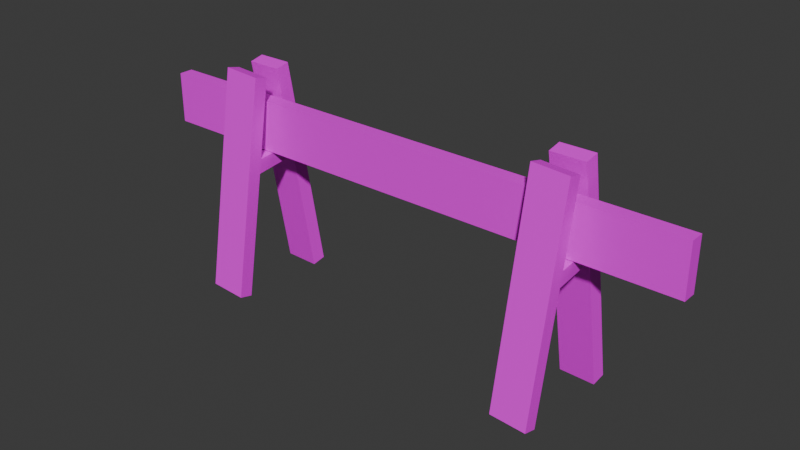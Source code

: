 # Source: crossing.blend  (saved by Blender 4.3.34; exported with 4.5.12 LTS)
import bpy
from mathutils import Matrix  # noqa: F401  (used for matrix-valued properties, if any)

bpy.ops.wm.read_factory_settings(use_empty=True)
scene = bpy.context.scene
scene.name = 'Scene'

# ---- collections
col_collection = bpy.data.collections.new('Collection'); scene.collection.children.link(col_collection)

# ---- images (referenced by path relative to the original .blend; pixels are not part of the script)
import os
ASSET_DIR = os.environ.get("B2B_ASSET_DIR", "")  # directory of the original .blend (textures are referenced by path, not embedded)
HERE = os.path.dirname(os.path.abspath(__file__))  # packed textures are extracted next to this script under _unpacked/

def load_image(name, relpath, width, height, colorspace="sRGB"):
    """Load a texture the original file referenced (path relative to the .blend, or extracted next to this script)."""
    p = next((c for c in (os.path.join(HERE, relpath), os.path.join(ASSET_DIR, relpath)) if relpath and os.path.exists(c)), "")
    if p:
        img = bpy.data.images.load(p, check_existing=True)
        img.name = name
    else:  # same state as the original file: an image datablock whose file is absent (Cycles renders it pink)
        img = bpy.data.images.new(name, width, height)
        img.source = "FILE"
        img.filepath = "//" + (relpath or name)
    img.colorspace_settings.name = colorspace
    return img
img_crossing_png = load_image('crossing.png', 'crossing.png', 1024, 1024, 'sRGB')

# ---- materials (node trees are filled in below, after node groups)
mat_material = bpy.data.materials.new('Material')
mat_material.alpha_threshold = 0.0
mat_material.roughness = 0.5
mat_material.line_color = (0.0, 0.0, 0.0, 1.0)

# ---- material node trees
mat_material.use_nodes = True; mat_material.node_tree.nodes.clear()
_N = mat_material.node_tree.nodes; _L = mat_material.node_tree.links
n0 = _N.new('ShaderNodeOutputMaterial'); n0.name = 'Material Output'; n0.location = (300, 300)
n1 = _N.new('ShaderNodeBsdfPrincipled'); n1.name = 'Principled BSDF'; n1.location = (10, 300)
n1.inputs[3].default_value = 1.45
n2 = _N.new('ShaderNodeTexImage'); n2.name = 'Image Texture'; n2.location = (-280, 280)
n2.image = img_crossing_png
_L.new(n1.outputs[0], n0.inputs[0])
_L.new(n2.outputs[0], n1.inputs[0])
n0.is_active_output = True

# ---- world
world_world = bpy.data.worlds.new('World'); scene.world = world_world
world_world.use_nodes = True; world_world.node_tree.nodes.clear()
_N = world_world.node_tree.nodes; _L = world_world.node_tree.links
n0 = _N.new('ShaderNodeOutputWorld'); n0.name = 'World Output'; n0.location = (300, 300)
n1 = _N.new('ShaderNodeBackground'); n1.name = 'Background'; n1.location = (10, 300)
n1.inputs[0].default_value = (0.05088, 0.05088, 0.05088, 1.0)
_L.new(n1.outputs[0], n0.inputs[0])
n0.is_active_output = True
world_world.color = (0.05088, 0.05088, 0.05088)
world_world.sun_shadow_jitter_overblur = 0.0

# ---- meshes
me_cube = bpy.data.meshes.new('Cube')
me_cube.from_pydata([(0.6221, 0.6843, -0.0289), (0.6221, 0.6843, -1.371), (0.6221, -0.658, -0.0289), (0.6221, -0.658, -1.371), (-0.7202, 0.6843, -0.0289), (-0.7202, 0.6843, -1.371), (-0.7202, -0.658, -0.0289), (-0.7202, -0.658, -1.371), (0.2956, -5.219, -5.025), (0.3086, -2.175, 0.7751), (0.2962, -3.938, -5.113), (0.3092, -0.8945, 0.6862), (0.3839, -5.318, -5.067), (0.3969, -2.275, 0.733), (0.3845, -4.037, -5.156), (0.3975, -0.9941, 0.6441), (0.3999, 5.195, -5.025), (0.3833, 2.185, 0.7751), (0.3978, 3.917, -5.113), (0.3812, 0.9071, 0.6862), (0.3119, 5.493, -5.067), (0.2953, 2.482, 0.733), (0.3098, 4.215, -5.156), (0.2932, 1.205, 0.6441), (0.3892, 3.254, -1.285), (0.3871, 1.976, -1.373), (0.2991, 2.274, -1.416), (0.3012, 3.551, -1.327), (0.304, -3.259, -1.291), (0.3046, -1.978, -1.379), (0.3928, -2.078, -1.422), (0.3922, -3.359, -1.333), (0.3037, -2.182, -1.767), (0.392, -2.281, -1.809), (0.3914, -3.562, -1.72), (0.3031, -3.463, -1.678), (0.388, 2.149, -1.707), (0.3, 2.447, -1.749), (0.3021, 3.724, -1.66), (0.3901, 3.427, -1.618), (-0.5165, -5.219, -5.025), (-0.503, -2.175, 0.7751), (-0.5159, -3.938, -5.113), (-0.5024, -0.8945, 0.6862), (-0.4246, -5.318, -5.067), (-0.4111, -2.275, 0.733), (-0.424, -4.037, -5.156), (-0.4105, -0.9941, 0.6441), (-0.4079, 5.195, -5.025), (-0.4252, 2.185, 0.7751), (-0.4101, 3.917, -5.113), (-0.4274, 0.9071, 0.6862), (-0.4996, 5.493, -5.067), (-0.5169, 2.482, 0.733), (-0.5018, 4.215, -5.156), (-0.5191, 1.205, 0.6441), (-0.4191, 3.254, -1.285), (-0.4213, 1.976, -1.373), (-0.5129, 2.274, -1.416), (-0.5107, 3.551, -1.327), (-0.5078, -3.259, -1.291), (-0.5072, -1.978, -1.379), (-0.4153, -2.078, -1.422), (-0.4159, -3.359, -1.333), (-0.5081, -2.182, -1.767), (-0.4162, -2.281, -1.809), (-0.4168, -3.562, -1.72), (-0.5087, -3.463, -1.678), (-0.4203, 2.149, -1.707), (-0.5119, 2.447, -1.749), (-0.5097, 3.724, -1.66), (-0.4181, 3.427, -1.618)], [], [(0, 4, 6, 2), (3, 2, 6, 7), (7, 6, 4, 5), (5, 1, 3, 7), (1, 0, 2, 3), (5, 4, 0, 1), (28, 9, 11, 29), (29, 11, 15, 30), (30, 15, 13, 31), (31, 13, 9, 28), (10, 14, 12, 8), (15, 11, 9, 13), (24, 17, 19, 25), (25, 19, 23, 26), (26, 23, 21, 27), (27, 21, 17, 24), (18, 22, 20, 16), (23, 19, 17, 21), (38, 27, 24, 39), (37, 26, 27, 38), (33, 32, 37, 36), (39, 24, 25, 36), (34, 31, 28, 35), (33, 30, 31, 34), (30, 33, 36, 25), (35, 28, 29, 32), (8, 35, 32, 10), (10, 32, 33, 14), (14, 33, 34, 12), (12, 34, 35, 8), (16, 39, 36, 18), (18, 36, 37, 22), (22, 37, 38, 20), (20, 38, 39, 16), (32, 29, 26, 37), (29, 30, 25, 26), (60, 41, 43, 61), (61, 43, 47, 62), (62, 47, 45, 63), (63, 45, 41, 60), (42, 46, 44, 40), (47, 43, 41, 45), (56, 49, 51, 57), (57, 51, 55, 58), (58, 55, 53, 59), (59, 53, 49, 56), (50, 54, 52, 48), (55, 51, 49, 53), (70, 59, 56, 71), (69, 58, 59, 70), (65, 64, 69, 68), (71, 56, 57, 68), (66, 63, 60, 67), (65, 62, 63, 66), (62, 65, 68, 57), (67, 60, 61, 64), (40, 67, 64, 42), (42, 64, 65, 46), (46, 65, 66, 44), (44, 66, 67, 40), (48, 71, 68, 50), (50, 68, 69, 54), (54, 69, 70, 52), (52, 70, 71, 48), (64, 61, 58, 69), (61, 62, 57, 58)])
_uv = me_cube.uv_layers.new(name='UVMap')
_uv.uv.foreach_set('vector', [0.5216, 0.3966, 0.5649, 0.3966, 0.5649, 0.4399, 0.5216, 0.4399, 0.02537, 0.792, 0.02537, 0.2055, 0.9714, 0.2055, 0.9714, 0.792, 0.4784, 0.3101, 0.5216, 0.3101, 0.5216, 0.3534, 0.4784, 0.3534, 0.4351, 0.3966, 0.4784, 0.3966, 0.4784, 0.4399, 0.4351, 0.4399, 0.4784, 0.3966, 0.5216, 0.3966, 0.5216, 0.4399, 0.4784, 0.4399, 0.9682, 0.8074, 0.9682, 0.2003, 0.02852, 0.2003, 0.02852, 0.8074, 0.3332, 0.5476, 0.3412, 0.5476, 0.3412, 0.5702, 0.3332, 0.5702, 0.3332, 0.5702, 0.3412, 0.5702, 0.3412, 0.5928, 0.3332, 0.5928, 0.3332, 0.5928, 0.3412, 0.5928, 0.3412, 0.6153, 0.3332, 0.6153, 0.3332, 0.6153, 0.3412, 0.6153, 0.3412, 0.6379, 0.3332, 0.6379, 0.2961, 0.5928, 0.3186, 0.5928, 0.3186, 0.6153, 0.2961, 0.6153, 0.3412, 0.5928, 0.3638, 0.5928, 0.3638, 0.6153, 0.3412, 0.6153, 0.3332, 0.5476, 0.3412, 0.5476, 0.3412, 0.5702, 0.3332, 0.5702, 0.3332, 0.5702, 0.3412, 0.5702, 0.3412, 0.5928, 0.3332, 0.5928, 0.3332, 0.5928, 0.3412, 0.5928, 0.3412, 0.6153, 0.3332, 0.6153, 0.3332, 0.6153, 0.3412, 0.6153, 0.3412, 0.6379, 0.3332, 0.6379, 0.2961, 0.5928, 0.3186, 0.5928, 0.3186, 0.6153, 0.2961, 0.6153, 0.3412, 0.5928, 0.3638, 0.5928, 0.3638, 0.6153, 0.3412, 0.6153, 0.3319, 0.6153, 0.3332, 0.6153, 0.3332, 0.6379, 0.3319, 0.6379, 0.3319, 0.5928, 0.3332, 0.5928, 0.3332, 0.6153, 0.3319, 0.6153, 0.3317, 0.5928, 0.3317, 0.5702, 0.3319, 0.5928, 0.3319, 0.5702, 0.3319, 0.5476, 0.3332, 0.5476, 0.3332, 0.5702, 0.3319, 0.5702, 0.3317, 0.6153, 0.3332, 0.6153, 0.3332, 0.6379, 0.3317, 0.6379, 0.3317, 0.5928, 0.3332, 0.5928, 0.3332, 0.6153, 0.3317, 0.6153, 0.3332, 0.5928, 0.3317, 0.5928, 0.3319, 0.5702, 0.3332, 0.5702, 0.3317, 0.5476, 0.3332, 0.5476, 0.3332, 0.5702, 0.3317, 0.5702, 0.3186, 0.5476, 0.3317, 0.5476, 0.3317, 0.5702, 0.3186, 0.5702, 0.3186, 0.5702, 0.3317, 0.5702, 0.3317, 0.5928, 0.3186, 0.5928, 0.3186, 0.5928, 0.3317, 0.5928, 0.3317, 0.6153, 0.3186, 0.6153, 0.3186, 0.6153, 0.3317, 0.6153, 0.3317, 0.6379, 0.3186, 0.6379, 0.3186, 0.5476, 0.3319, 0.5476, 0.3319, 0.5702, 0.3186, 0.5702, 0.3186, 0.5702, 0.3319, 0.5702, 0.3319, 0.5928, 0.3186, 0.5928, 0.3186, 0.5928, 0.3319, 0.5928, 0.3319, 0.6153, 0.3186, 0.6153, 0.3186, 0.6153, 0.3319, 0.6153, 0.3319, 0.6379, 0.3186, 0.6379, 0.3317, 0.5702, 0.3332, 0.5702, 0.3332, 0.5928, 0.3319, 0.5928, 0.3332, 0.5702, 0.3332, 0.5928, 0.3332, 0.5702, 0.3332, 0.5928, 0.3332, 0.5476, 0.3412, 0.5476, 0.3412, 0.5702, 0.3332, 0.5702, 0.3332, 0.5702, 0.3412, 0.5702, 0.3412, 0.5928, 0.3332, 0.5928, 0.3332, 0.5928, 0.3412, 0.5928, 0.3412, 0.6153, 0.3332, 0.6153, 0.3332, 0.6153, 0.3412, 0.6153, 0.3412, 0.6379, 0.3332, 0.6379, 0.2961, 0.5928, 0.3186, 0.5928, 0.3186, 0.6153, 0.2961, 0.6153, 0.3412, 0.5928, 0.3638, 0.5928, 0.3638, 0.6153, 0.3412, 0.6153, 0.3332, 0.5476, 0.3412, 0.5476, 0.3412, 0.5702, 0.3332, 0.5702, 0.3332, 0.5702, 0.3412, 0.5702, 0.3412, 0.5928, 0.3332, 0.5928, 0.3332, 0.5928, 0.3412, 0.5928, 0.3412, 0.6153, 0.3332, 0.6153, 0.3332, 0.6153, 0.3412, 0.6153, 0.3412, 0.6379, 0.3332, 0.6379, 0.2961, 0.5928, 0.3186, 0.5928, 0.3186, 0.6153, 0.2961, 0.6153, 0.3412, 0.5928, 0.3638, 0.5928, 0.3638, 0.6153, 0.3412, 0.6153, 0.3319, 0.6153, 0.3332, 0.6153, 0.3332, 0.6379, 0.3319, 0.6379, 0.3319, 0.5928, 0.3332, 0.5928, 0.3332, 0.6153, 0.3319, 0.6153, 0.3317, 0.5928, 0.3317, 0.5702, 0.3319, 0.5928, 0.3319, 0.5702, 0.3319, 0.5476, 0.3332, 0.5476, 0.3332, 0.5702, 0.3319, 0.5702, 0.3317, 0.6153, 0.3332, 0.6153, 0.3332, 0.6379, 0.3317, 0.6379, 0.3317, 0.5928, 0.3332, 0.5928, 0.3332, 0.6153, 0.3317, 0.6153, 0.3332, 0.5928, 0.3317, 0.5928, 0.3319, 0.5702, 0.3332, 0.5702, 0.3317, 0.5476, 0.3332, 0.5476, 0.3332, 0.5702, 0.3317, 0.5702, 0.3186, 0.5476, 0.3317, 0.5476, 0.3317, 0.5702, 0.3186, 0.5702, 0.3186, 0.5702, 0.3317, 0.5702, 0.3317, 0.5928, 0.3186, 0.5928, 0.3186, 0.5928, 0.3317, 0.5928, 0.3317, 0.6153, 0.3186, 0.6153, 0.3186, 0.6153, 0.3317, 0.6153, 0.3317, 0.6379, 0.3186, 0.6379, 0.3186, 0.5476, 0.3319, 0.5476, 0.3319, 0.5702, 0.3186, 0.5702, 0.3186, 0.5702, 0.3319, 0.5702, 0.3319, 0.5928, 0.3186, 0.5928, 0.3186, 0.5928, 0.3319, 0.5928, 0.3319, 0.6153, 0.3186, 0.6153, 0.3186, 0.6153, 0.3319, 0.6153, 0.3319, 0.6379, 0.3186, 0.6379, 0.3317, 0.5702, 0.3332, 0.5702, 0.3332, 0.5928, 0.3319, 0.5928, 0.3332, 0.5702, 0.3332, 0.5928, 0.3332, 0.5702, 0.3332, 0.5928])
me_cube.materials.append(mat_material)
me_cube.use_mirror_vertex_groups = False
me_cube.update()

# ---- objects
ob_cube = bpy.data.objects.new('Cube', me_cube)

# ---- transforms, parenting, visibility, modifiers, constraints
ob_cube.location = (0.0, 0.0, 1.176)
ob_cube.scale = (2.487, 0.06334, 0.2272)
ob_cube.lock_rotations_4d = False
ob_cube.empty_display_type = 'ARROWS'
ob_cube.lineart.crease_threshold = 0.0

# ---- collection membership
col_collection.objects.link(ob_cube)

# ---- scene / render settings (as saved in the file)
scene.frame_start = 1; scene.frame_end = 250; scene.frame_set(1)
scene.render.engine = 'BLENDER_EEVEE_NEXT'
bpy.context.view_layer.update()

# ---- added for rendering (the .blend has no active camera and no usable light): camera, sun
cam_auto = bpy.data.cameras.new('AutoCamera')
cam_auto.lens = 50.0
cam_auto.sensor_width = 36.0
cam_auto.clip_end = 1000.0
ob_auto_camera = bpy.data.objects.new('AutoCamera', cam_auto)
scene.collection.objects.link(ob_auto_camera)
ob_auto_camera.location = (3.26893, -4.06353, 3.39082)
ob_auto_camera.rotation_euler = (1.09748, -7.21219e-08, 0.694738)
scene.camera = ob_auto_camera
light_auto_sun = bpy.data.lights.new('AutoSun', 'SUN')
light_auto_sun.energy = 3.0
light_auto_sun.angle = 0.0523599
ob_auto_sun = bpy.data.objects.new('AutoSun', light_auto_sun)
scene.collection.objects.link(ob_auto_sun)
ob_auto_sun.rotation_euler = (0.872665, 0.174533, 0.523599)
bpy.context.view_layer.update()
